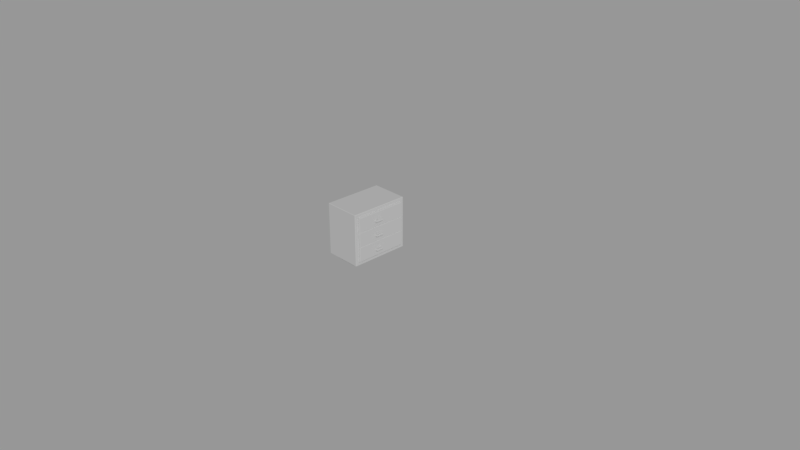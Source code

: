 # Source: cupboard-slide.blend  (saved by Blender 2.78.0; exported with 4.5.12 LTS)
import bpy
from mathutils import Matrix  # noqa: F401  (used for matrix-valued properties, if any)

bpy.ops.wm.read_factory_settings(use_empty=True)
scene = bpy.context.scene
scene.name = 'Scene'

# ---- collections
col_collection_1 = bpy.data.collections.new('Collection 1'); scene.collection.children.link(col_collection_1)

# ---- world
world_world = bpy.data.worlds.new('World'); scene.world = world_world
world_world.color = (0.3108, 0.3108, 0.3108)
world_world.use_sun_shadow = False
world_world.sun_shadow_jitter_overblur = 0.0
world_world.cycles.sampling_method = 'MANUAL'

# ---- cameras
cam_camera = bpy.data.cameras.new('Camera')
cam_camera.clip_end = 100.0
cam_camera.lens = 35.0
cam_camera.sensor_width = 32.0
cam_camera.sensor_height = 18.0
cam_camera.ortho_scale = 7.314
cam_camera.dof.focus_distance = 0.0

# ---- lights
light_lamp = bpy.data.lights.new('Lamp', 'SUN')
light_lamp.transmission_factor = 0.0
light_lamp.cutoff_distance = 30.0
light_lamp.angle = 0.1993
light_lamp.energy = 1.0
light_lamp.shadow_buffer_clip_start = 1.001
light_lamp.shadow_soft_size = 0.1
light_lamp.shadow_cascade_max_distance = 1000.0

# ---- meshes
me_cube = bpy.data.meshes.new('Cube')
me_cube.from_pydata([(0.209, -0.3, 0.05), (0.109, 0.3, 0.75), (-0.191, -0.3, 0.75), (0.209, 0.3, 0.05), (0.109, -0.3, 0.75), (-0.191, 0.4, 0.05), (-0.291, 0.3, 0.05), (0.109, 0.4, 0.05), (-0.291, -0.3, 0.05), (0.109, -0.4, 0.05), (0.209, -0.35, 0.1), (-0.191, -0.4, 0.05), (-0.291, -0.35, 0.05), (0.209, -0.35, 0.05), (0.209, 0.35, 0.05), (-0.291, 0.35, 0.05), (0.209, -0.3, 0.1), (-0.191, 0.3, 0.75), (-0.191, -0.3, 0.05), (0.109, -0.3, 0.05), (-0.191, 0.3, 0.05), (0.109, 0.3, 0.05), (-0.191, -0.35, 0.05), (0.109, -0.35, 0.05), (0.109, -0.35, 0.75), (0.109, 0.35, 0.0), (-0.191, 0.35, 0.0), (-0.191, -0.35, 0.75), (0.109, 0.35, 0.75), (0.109, -0.3, 0.0), (-0.191, -0.3, 0.0), (0.109, 0.3, 0.0), (-0.191, 0.35, 0.75), (-0.191, 0.35, 0.05), (-0.191, 0.3, 0.0), (0.109, -0.35, 0.0), (-0.191, -0.35, 0.0), (0.109, 0.35, 0.05), (-0.291, -0.3, 0.7), (-0.291, 0.3, 0.7), (0.209, 0.3, 0.7), (-0.291, -0.35, 0.7), (0.209, 0.35, 0.7), (-0.291, 0.35, 0.7), (-0.191, 0.4, 0.7), (0.109, 0.4, 0.7), (0.109, -0.4, 0.7), (-0.191, -0.4, 0.7), (-0.291, -0.3, 0.1), (-0.291, 0.3, 0.1), (0.209, 0.3, 0.1), (-0.291, -0.35, 0.1), (0.209, 0.35, 0.1), (-0.291, 0.35, 0.1), (0.209, -0.35, 0.7), (0.209, -0.3, 0.7), (-0.191, 0.4, 0.1), (0.109, 0.4, 0.1), (0.109, -0.4, 0.1), (-0.191, -0.4, 0.1), (0.204, 0.4, 0.05), (0.209, 0.395, 0.05), (0.209, 0.395, 0.745), (0.204, 0.4, 0.745), (0.204, 0.395, 0.75), (0.209, -0.395, 0.05), (0.204, -0.4, 0.05), (0.209, -0.395, 0.745), (0.204, -0.395, 0.75), (0.204, -0.4, 0.745), (-0.291, 0.395, 0.05), (-0.286, 0.4, 0.05), (-0.291, 0.395, 0.745), (-0.286, 0.395, 0.75), (-0.286, 0.4, 0.745), (-0.286, -0.4, 0.05), (-0.291, -0.395, 0.05), (-0.286, -0.4, 0.745), (-0.286, -0.395, 0.75), (-0.291, -0.395, 0.745), (0.204, 0.3, 0.75), (0.209, 0.3, 0.745), (0.109, 0.4, 0.745), (0.109, 0.395, 0.75), (-0.191, 0.4, 0.745), (-0.191, 0.395, 0.75), (0.209, -0.3, 0.745), (0.204, -0.3, 0.75), (-0.191, -0.4, 0.745), (-0.191, -0.395, 0.75), (-0.286, -0.3, 0.75), (-0.291, -0.3, 0.745), (0.109, -0.4, 0.745), (0.109, -0.395, 0.75), (-0.291, 0.3, 0.745), (-0.286, 0.3, 0.75), (0.209, -0.35, 0.745), (0.204, -0.35, 0.75), (-0.291, -0.35, 0.745), (-0.286, -0.35, 0.75), (-0.291, 0.35, 0.745), (-0.286, 0.35, 0.75), (0.209, 0.35, 0.745), (0.204, 0.35, 0.75), (0.209, 0.395, 0.7), (0.204, 0.4, 0.7), (0.204, -0.4, 0.7), (0.209, -0.395, 0.7), (-0.291, -0.395, 0.7), (-0.286, -0.4, 0.7), (-0.286, 0.4, 0.7), (-0.291, 0.395, 0.7), (0.209, -0.395, 0.1), (0.204, -0.4, 0.1), (-0.286, -0.4, 0.1), (-0.291, -0.395, 0.1), (-0.291, 0.395, 0.1), (-0.286, 0.4, 0.1), (0.209, 0.395, 0.1), (0.204, 0.4, 0.1), (0.2502, -0.02, 0.574), (0.2502, -0.08, 0.574), (0.2502, -0.08, 0.594), (0.2502, -0.02, 0.594), (0.2302, -0.08, 0.574), (0.2302, -0.02, 0.594), (0.2302, -0.02, 0.574), (0.2302, -0.08, 0.594), (0.2502, -0.005, 0.574), (0.2502, 5.96e-08, 0.579), (0.2502, -0.1, 0.579), (0.2502, -0.095, 0.574), (0.2502, 5.96e-08, 0.589), (0.2502, -0.005, 0.594), (0.2502, -0.095, 0.594), (0.2502, -0.1, 0.589), (0.2652, -0.005, 0.574), (0.2702, 5.96e-08, 0.579), (0.2652, -0.095, 0.574), (0.2702, -0.1, 0.579), (0.2652, -0.005, 0.594), (0.2702, 5.96e-08, 0.589), (0.2652, -0.095, 0.594), (0.2702, -0.1, 0.589), (0.2702, -0.08, 0.589), (0.2652, -0.08, 0.594), (0.2652, -0.02, 0.594), (0.2702, -0.02, 0.589), (0.2652, -0.08, 0.574), (0.2702, -0.08, 0.579), (0.2702, -0.02, 0.579), (0.2652, -0.02, 0.574), (0.2302, -0.005, 0.594), (0.2302, 5.96e-08, 0.589), (0.2302, 5.96e-08, 0.579), (0.2302, -0.005, 0.574), (0.2302, -0.095, 0.574), (0.2302, -0.1, 0.579), (0.2302, -0.1, 0.589), (0.2302, -0.095, 0.594), (0.2502, -0.02, 0.374), (0.2502, -0.08, 0.374), (0.2502, -0.08, 0.394), (0.2502, -0.02, 0.394), (0.2302, -0.08, 0.374), (0.2302, -0.02, 0.394), (0.2302, -0.02, 0.374), (0.2302, -0.08, 0.394), (0.2502, -0.005, 0.374), (0.2502, 5.96e-08, 0.379), (0.2502, -0.1, 0.379), (0.2502, -0.095, 0.374), (0.2502, 5.96e-08, 0.389), (0.2502, -0.005, 0.394), (0.2502, -0.095, 0.394), (0.2502, -0.1, 0.389), (0.2652, -0.005, 0.374), (0.2702, 5.96e-08, 0.379), (0.2652, -0.095, 0.374), (0.2702, -0.1, 0.379), (0.2652, -0.005, 0.394), (0.2702, 5.96e-08, 0.389), (0.2652, -0.095, 0.394), (0.2702, -0.1, 0.389), (0.2702, -0.08, 0.389), (0.2652, -0.08, 0.394), (0.2652, -0.02, 0.394), (0.2702, -0.02, 0.389), (0.2652, -0.08, 0.374), (0.2702, -0.08, 0.379), (0.2702, -0.02, 0.379), (0.2652, -0.02, 0.374), (0.2302, -0.005, 0.394), (0.2302, 5.96e-08, 0.389), (0.2302, 5.96e-08, 0.379), (0.2302, -0.005, 0.374), (0.2302, -0.095, 0.374), (0.2302, -0.1, 0.379), (0.2302, -0.1, 0.389), (0.2302, -0.095, 0.394), (0.2502, -0.02, 0.174), (0.2502, -0.08, 0.174), (0.2502, -0.08, 0.194), (0.2502, -0.02, 0.194), (0.2302, -0.08, 0.174), (0.2302, -0.02, 0.194), (0.2302, -0.02, 0.174), (0.2302, -0.08, 0.194), (0.2502, -0.005, 0.174), (0.2502, 5.96e-08, 0.179), (0.2502, -0.1, 0.179), (0.2502, -0.095, 0.174), (0.2502, 5.96e-08, 0.189), (0.2502, -0.005, 0.194), (0.2502, -0.095, 0.194), (0.2502, -0.1, 0.189), (0.2652, -0.005, 0.174), (0.2702, 5.96e-08, 0.179), (0.2652, -0.095, 0.174), (0.2702, -0.1, 0.179), (0.2652, -0.005, 0.194), (0.2702, 5.96e-08, 0.189), (0.2652, -0.095, 0.194), (0.2702, -0.1, 0.189), (0.2702, -0.08, 0.189), (0.2652, -0.08, 0.194), (0.2652, -0.02, 0.194), (0.2702, -0.02, 0.189), (0.2652, -0.08, 0.174), (0.2702, -0.08, 0.179), (0.2702, -0.02, 0.179), (0.2652, -0.02, 0.174), (0.2302, -0.005, 0.194), (0.2302, 5.96e-08, 0.189), (0.2302, 5.96e-08, 0.179), (0.2302, -0.005, 0.174), (0.2302, -0.095, 0.174), (0.2302, -0.1, 0.179), (0.2302, -0.1, 0.189), (0.2302, -0.095, 0.194), (0.209, -0.3, 0.5), (0.209, -0.3, 0.3), (-0.291, 0.35, 0.5), (-0.291, 0.35, 0.3), (0.209, 0.35, 0.5), (0.209, 0.35, 0.3), (-0.291, -0.35, 0.5), (-0.291, -0.35, 0.3), (-0.291, 0.3, 0.5), (-0.291, 0.3, 0.3), (-0.291, -0.3, 0.5), (-0.291, -0.3, 0.3), (0.209, -0.35, 0.5), (0.209, -0.35, 0.3), (0.209, 0.3, 0.3), (0.209, 0.3, 0.5), (-0.191, 0.4, 0.5), (-0.191, 0.4, 0.3), (0.109, 0.4, 0.5), (0.109, 0.4, 0.3), (0.109, -0.4, 0.5), (0.109, -0.4, 0.3), (-0.191, -0.4, 0.5), (-0.191, -0.4, 0.3), (0.204, 0.4, 0.3), (0.204, 0.4, 0.5), (0.209, 0.395, 0.5), (0.209, 0.395, 0.3), (0.204, -0.4, 0.5), (0.204, -0.4, 0.3), (0.209, -0.395, 0.3), (0.209, -0.395, 0.5), (-0.291, -0.395, 0.5), (-0.291, -0.395, 0.3), (-0.286, -0.4, 0.3), (-0.286, -0.4, 0.5), (-0.286, 0.4, 0.5), (-0.286, 0.4, 0.3), (-0.291, 0.395, 0.3), (-0.291, 0.395, 0.5), (0.234, -0.345, 0.105), (0.229, -0.35, 0.1), (0.229, -0.3, 0.1), (0.234, -0.3, 0.105), (0.234, 0.3, 0.495), (0.229, 0.3, 0.5), (0.229, 0.3, 0.3), (0.234, 0.3, 0.305), (0.234, -0.345, 0.305), (0.229, -0.35, 0.3), (0.234, -0.345, 0.495), (0.229, -0.35, 0.5), (0.234, 0.345, 0.305), (0.229, 0.35, 0.3), (0.234, 0.345, 0.495), (0.229, 0.35, 0.5), (0.234, -0.3, 0.305), (0.229, -0.3, 0.3), (0.229, -0.3, 0.5), (0.234, -0.3, 0.495), (0.234, -0.345, 0.505), (0.229, -0.35, 0.5), (0.229, 0.35, 0.5), (0.234, 0.345, 0.505), (0.234, -0.3, 0.505), (0.229, -0.3, 0.5), (0.229, 0.3, 0.5), (0.234, 0.3, 0.505), (0.234, -0.345, 0.695), (0.229, -0.35, 0.7), (0.229, -0.3, 0.7), (0.234, -0.3, 0.695), (0.234, 0.3, 0.695), (0.229, 0.3, 0.7), (0.234, 0.345, 0.695), (0.229, 0.35, 0.7), (0.234, 0.345, 0.105), (0.229, 0.35, 0.1), (0.234, 0.3, 0.105), (0.229, 0.3, 0.1), (0.234, -0.3, 0.295), (0.229, -0.3, 0.3), (0.229, 0.35, 0.3), (0.234, 0.345, 0.295), (0.234, -0.345, 0.295), (0.229, -0.35, 0.3), (0.229, 0.3, 0.3), (0.234, 0.3, 0.295)], [], [(71, 117, 56, 5), (54, 252, 301, 309), (76, 115, 51, 12), (28, 103, 64, 83), (15, 53, 116, 70), (104, 62, 102, 42), (55, 86, 96, 54), (23, 22, 36, 35), (13, 23, 19, 0), (86, 55, 40, 81), (1, 80, 103, 28), (22, 12, 8, 18), (9, 11, 22, 23), (13, 10, 112, 65), (0, 19, 21, 3), (46, 92, 88, 47), (108, 79, 98, 41), (17, 1, 28, 32), (18, 8, 6, 20), (8, 48, 49, 6), (39, 94, 100, 43), (20, 33, 26, 34), (3, 21, 37, 14), (47, 88, 77, 109), (11, 59, 114, 75), (106, 69, 92, 46), (90, 2, 17, 95), (66, 113, 58, 9), (42, 102, 81, 40), (20, 6, 15, 33), (32, 28, 83, 85), (251, 249, 49, 48), (95, 17, 32, 101), (27, 24, 4, 2), (110, 74, 84, 44), (44, 84, 82, 45), (7, 57, 119, 60), (33, 37, 25, 26), (37, 33, 5, 7), (18, 19, 29, 30), (43, 100, 72, 111), (19, 23, 35, 29), (22, 18, 30, 36), (24, 97, 87, 4), (37, 21, 31, 25), (54, 96, 67, 107), (21, 20, 34, 31), (31, 34, 26, 25), (99, 27, 2, 90), (35, 36, 30, 29), (94, 39, 38, 91), (41, 98, 91, 38), (93, 68, 97, 24), (78, 89, 27, 99), (101, 32, 85, 73), (61, 118, 52, 14), (80, 87, 86, 81), (12, 51, 48, 8), (14, 52, 50, 3), (11, 75, 76, 12, 22), (0, 16, 10, 13), (45, 82, 63, 105), (6, 49, 53, 15), (2, 4, 1, 17), (33, 15, 70, 71, 5), (5, 56, 57, 7), (65, 66, 9, 23, 13), (9, 58, 59, 11), (89, 93, 24, 27), (3, 50, 16, 0), (273, 115, 114, 274), (62, 63, 64), (67, 68, 69), (72, 73, 74), (77, 78, 79), (105, 63, 62, 104), (97, 68, 67, 96), (113, 66, 65, 112), (89, 78, 77, 88), (115, 76, 75, 114), (101, 73, 72, 100), (117, 71, 70, 116), (83, 64, 63, 82), (103, 80, 81, 102), (85, 83, 82, 84), (73, 85, 84, 74), (93, 89, 88, 92), (99, 90, 91, 98), (68, 93, 92, 69), (87, 97, 96, 86), (78, 99, 98, 79), (95, 101, 100, 94), (64, 103, 102, 62), (69, 106, 107, 67), (79, 108, 109, 77), (74, 110, 111, 72), (265, 105, 104, 266), (60, 119, 118, 61), (52, 245, 322, 317), (90, 95, 94, 91), (14, 37, 7, 60, 61), (132, 129, 154, 153), (134, 122, 127, 159), (188, 191, 190, 189), (130, 135, 158, 157), (136, 151, 120, 128), (121, 131, 156, 124), (128, 120, 126, 155), (154, 155, 126, 125, 152, 153), (144, 143, 139, 149), (122, 145, 146, 123), (123, 133, 152, 125), (148, 121, 120, 151), (122, 134, 142, 145), (144, 149, 150, 147), (124, 156, 157, 158, 159, 127), (133, 123, 146, 140), (122, 121, 124, 127), (143, 135, 130, 139), (148, 138, 131, 121), (120, 123, 125, 126), (141, 147, 150, 137), (141, 132, 133, 140), (135, 143, 142, 134), (147, 141, 140, 146), (151, 136, 137, 150), (129, 137, 136, 128), (139, 130, 131, 138), (143, 144, 145, 142), (120, 121, 122, 123), (138, 148, 149, 139), (144, 147, 146, 145), (132, 153, 152, 133), (154, 129, 128, 155), (130, 157, 156, 131), (134, 159, 158, 135), (132, 141, 137, 129), (279, 111, 110, 276), (4, 87, 80, 1), (269, 113, 112, 270), (241, 253, 325, 321), (324, 280, 283, 320), (273, 247, 51, 115), (277, 257, 56, 117), (267, 245, 52, 118), (247, 251, 48, 51), (263, 274, 114, 59), (269, 261, 58, 113), (249, 243, 53, 49), (243, 278, 116, 53), (257, 259, 57, 56), (253, 270, 112, 10), (261, 263, 59, 58), (259, 264, 119, 57), (172, 169, 194, 193), (174, 162, 167, 199), (228, 231, 230, 229), (170, 175, 198, 197), (176, 191, 160, 168), (161, 171, 196, 164), (168, 160, 166, 195), (194, 195, 166, 165, 192, 193), (184, 183, 179, 189), (162, 185, 186, 163), (163, 173, 192, 165), (188, 161, 160, 191), (162, 174, 182, 185), (184, 189, 190, 187), (164, 196, 197, 198, 199, 167), (173, 163, 186, 180), (162, 161, 164, 167), (183, 175, 170, 179), (188, 178, 171, 161), (160, 163, 165, 166), (181, 187, 190, 177), (181, 172, 173, 180), (175, 183, 182, 174), (187, 181, 180, 186), (191, 176, 177, 190), (169, 177, 176, 168), (179, 170, 171, 178), (183, 184, 185, 182), (160, 161, 162, 163), (178, 188, 189, 179), (184, 187, 186, 185), (172, 193, 192, 173), (194, 169, 168, 195), (170, 197, 196, 171), (174, 199, 198, 175), (172, 181, 177, 169), (212, 209, 234, 233), (214, 202, 207, 239), (210, 215, 238, 237), (216, 231, 200, 208), (201, 211, 236, 204), (208, 200, 206, 235), (234, 235, 206, 205, 232, 233), (224, 223, 219, 229), (202, 225, 226, 203), (203, 213, 232, 205), (228, 201, 200, 231), (202, 214, 222, 225), (224, 229, 230, 227), (204, 236, 237, 238, 239, 207), (213, 203, 226, 220), (202, 201, 204, 207), (223, 215, 210, 219), (228, 218, 211, 201), (200, 203, 205, 206), (221, 227, 230, 217), (221, 212, 213, 220), (215, 223, 222, 214), (227, 221, 220, 226), (231, 216, 217, 230), (209, 217, 216, 208), (219, 210, 211, 218), (223, 224, 225, 222), (200, 201, 202, 203), (218, 228, 229, 219), (224, 227, 226, 225), (212, 233, 232, 213), (234, 209, 208, 235), (210, 237, 236, 211), (214, 239, 238, 215), (212, 221, 217, 209), (148, 151, 150, 149), (45, 105, 265, 258), (258, 265, 264, 259), (46, 47, 262, 260), (260, 262, 263, 261), (54, 107, 271, 252), (252, 271, 270, 253), (44, 45, 258, 256), (256, 258, 259, 257), (43, 111, 279, 242), (242, 279, 278, 243), (39, 43, 242, 248), (248, 242, 243, 249), (106, 46, 260, 268), (268, 260, 261, 269), (47, 109, 275, 262), (262, 275, 274, 263), (41, 38, 250, 246), (246, 250, 251, 247), (104, 42, 244, 266), (266, 244, 245, 267), (110, 44, 256, 276), (276, 256, 257, 277), (108, 41, 246, 272), (272, 246, 247, 273), (40, 55, 310, 313), (253, 241, 297, 289), (308, 300, 304, 311), (245, 244, 295, 293), (106, 268, 271, 107), (268, 269, 270, 271), (116, 278, 277, 117), (278, 279, 276, 277), (119, 264, 267, 118), (264, 265, 266, 267), (108, 272, 275, 109), (272, 273, 274, 275), (20, 21, 19, 18), (314, 312, 307, 303), (294, 284, 287, 292), (38, 39, 248, 250), (253, 10, 281, 325), (50, 52, 317, 319), (255, 240, 298, 285), (240, 252, 291, 298), (299, 296, 287, 284), (290, 288, 296, 299), (241, 254, 286, 297), (252, 240, 305, 301), (244, 255, 285, 295), (254, 245, 293, 286), (252, 253, 289, 291), (323, 327, 318, 316), (42, 40, 313, 315), (240, 255, 306, 305), (311, 304, 307, 312), (255, 244, 302, 306), (55, 54, 309, 310), (244, 42, 315, 302), (250, 248, 249, 251), (245, 254, 326, 322), (16, 50, 319, 282), (320, 283, 318, 327), (254, 241, 321, 326), (294, 292, 293, 295), (305, 306, 307, 304), (313, 310, 311, 312), (306, 302, 303, 307), (301, 305, 304, 300), (309, 301, 300, 308), (314, 303, 302, 315), (310, 309, 308, 311), (315, 313, 312, 314), (323, 316, 317, 322), (316, 318, 319, 317), (283, 280, 281, 282), (297, 286, 287, 296), (299, 284, 285, 298), (286, 293, 292, 287), (284, 294, 295, 285), (289, 297, 296, 288), (290, 299, 298, 291), (291, 289, 288, 290), (325, 281, 280, 324), (324, 320, 321, 325), (327, 323, 322, 326), (318, 283, 282, 319), (320, 327, 326, 321), (10, 16, 282, 281)])
me_cube.use_remesh_preserve_volume = False
me_cube.use_remesh_preserve_attributes = False
me_cube.use_mirror_vertex_groups = False
me_cube.update()

# ---- objects
ob_cupboard = bpy.data.objects.new('cupboard', me_cube)
ob_lamp = bpy.data.objects.new('Lamp', light_lamp)
ob_camera = bpy.data.objects.new('Camera', cam_camera)

# ---- transforms, parenting, visibility, modifiers, constraints
ob_cupboard.location = (0.0, 0.0, 0.0)
ob_cupboard.lineart.crease_threshold = 0.0
ob_lamp.location = (4.076, 1.005, 5.904)
ob_lamp.rotation_euler = (0.9267, 0.4394, 0.6496)
ob_lamp.lock_rotations_4d = False
ob_lamp.empty_display_type = 'ARROWS'
ob_lamp.color = (0.0, 0.0, 0.0, 0.0)
ob_lamp.lineart.crease_threshold = 0.0
ob_camera.location = (7.481, -6.508, 5.344)
ob_camera.rotation_euler = (1.109, 0.0, 0.8149)
ob_camera.lock_rotations_4d = False
ob_camera.empty_display_type = 'ARROWS'
ob_camera.color = (0.0, 0.0, 0.0, 0.0)
ob_camera.display_type = 'WIRE'
ob_camera.lineart.crease_threshold = 0.0

# ---- collection membership
col_collection_1.objects.link(ob_cupboard)
col_collection_1.objects.link(ob_lamp)
col_collection_1.objects.link(ob_camera)

# ---- scene / render settings (as saved in the file)
scene.camera = ob_camera
scene.frame_start = 1; scene.frame_end = 250; scene.frame_set(0)
scene.render.engine = 'CYCLES'
scene.render.resolution_percentage = 50
scene.render.dither_intensity = 0.0
scene.cycles.use_denoising = False
scene.cycles.samples = 128
scene.cycles.sampling_pattern = 'TABULATED_SOBOL'
scene.cycles.light_sampling_threshold = 0.0
scene.cycles.use_adaptive_sampling = False
scene.cycles.use_light_tree = False
scene.cycles.blur_glossy = 0.0
scene.cycles.sample_clamp_indirect = 0.0
scene.view_settings.view_transform = 'Standard'
bpy.context.view_layer.update()
